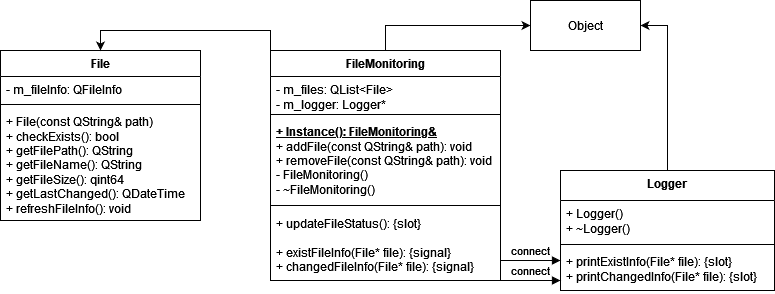

The diagram above was exported from draw.io. Its source (the exported page's mxGraphModel, read from the mxfile embedded in the PNG):
<mxGraphModel dx="995" dy="793" grid="1" gridSize="10" guides="1" tooltips="1" connect="1" arrows="1" fold="1" page="1" pageScale="1" pageWidth="827" pageHeight="1169" math="0" shadow="0">
  <root>
    <mxCell id="WIyWlLk6GJQsqaUBKTNV-0" />
    <mxCell id="WIyWlLk6GJQsqaUBKTNV-1" parent="WIyWlLk6GJQsqaUBKTNV-0" />
    <mxCell id="FNLZtjwAYfzQDrwbV-N7-3" value="File" style="swimlane;fontStyle=1;align=center;verticalAlign=top;childLayout=stackLayout;horizontal=1;startSize=26;horizontalStack=0;resizeParent=1;resizeParentMax=0;resizeLast=0;collapsible=1;marginBottom=0;whiteSpace=wrap;html=1;" parent="WIyWlLk6GJQsqaUBKTNV-1" vertex="1">
      <mxGeometry x="26" y="330" width="200" height="170" as="geometry">
        <mxRectangle x="40" y="510" width="60" height="30" as="alternateBounds" />
      </mxGeometry>
    </mxCell>
    <mxCell id="FNLZtjwAYfzQDrwbV-N7-4" value="&lt;div&gt;- m_fileInfo: QFileInfo&lt;br&gt;&lt;/div&gt;&lt;div&gt;&lt;br&gt;&lt;/div&gt;" style="text;strokeColor=none;fillColor=none;align=left;verticalAlign=top;spacingLeft=4;spacingRight=4;overflow=hidden;rotatable=0;points=[[0,0.5],[1,0.5]];portConstraint=eastwest;whiteSpace=wrap;html=1;" parent="FNLZtjwAYfzQDrwbV-N7-3" vertex="1">
      <mxGeometry y="26" width="200" height="24" as="geometry" />
    </mxCell>
    <mxCell id="FNLZtjwAYfzQDrwbV-N7-5" value="" style="line;strokeWidth=1;fillColor=none;align=left;verticalAlign=middle;spacingTop=-1;spacingLeft=3;spacingRight=3;rotatable=0;labelPosition=right;points=[];portConstraint=eastwest;strokeColor=inherit;" parent="FNLZtjwAYfzQDrwbV-N7-3" vertex="1">
      <mxGeometry y="50" width="200" height="8" as="geometry" />
    </mxCell>
    <mxCell id="FNLZtjwAYfzQDrwbV-N7-6" value="&lt;div&gt;+ File(const QString&amp;amp; path)&lt;/div&gt;&lt;div&gt;+ checkExists(): bool&lt;/div&gt;&lt;div&gt;+ getFilePath(): QString&lt;/div&gt;&lt;div&gt;+ getFileName(): QString&amp;nbsp;&lt;/div&gt;&lt;div&gt;+ getFileSize(): qint64&lt;br&gt;+ getLastChanged(): QDateTime&lt;/div&gt;&lt;div&gt;+ refreshFileInfo(): void &lt;/div&gt;&lt;div&gt;&lt;br&gt;&lt;/div&gt;" style="text;strokeColor=none;fillColor=none;align=left;verticalAlign=top;spacingLeft=4;spacingRight=4;overflow=hidden;rotatable=0;points=[[0,0.5],[1,0.5]];portConstraint=eastwest;whiteSpace=wrap;html=1;" parent="FNLZtjwAYfzQDrwbV-N7-3" vertex="1">
      <mxGeometry y="58" width="200" height="112" as="geometry" />
    </mxCell>
    <mxCell id="FNLZtjwAYfzQDrwbV-N7-23" style="edgeStyle=orthogonalEdgeStyle;rounded=0;orthogonalLoop=1;jettySize=auto;html=1;exitX=0.5;exitY=0;exitDx=0;exitDy=0;entryX=1;entryY=0.5;entryDx=0;entryDy=0;" parent="WIyWlLk6GJQsqaUBKTNV-1" source="FNLZtjwAYfzQDrwbV-N7-8" target="FNLZtjwAYfzQDrwbV-N7-22" edge="1">
      <mxGeometry relative="1" as="geometry" />
    </mxCell>
    <mxCell id="FNLZtjwAYfzQDrwbV-N7-8" value="Logger" style="swimlane;fontStyle=1;align=center;verticalAlign=top;childLayout=stackLayout;horizontal=1;startSize=30;horizontalStack=0;resizeParent=1;resizeParentMax=0;resizeLast=0;collapsible=1;marginBottom=0;whiteSpace=wrap;html=1;" parent="WIyWlLk6GJQsqaUBKTNV-1" vertex="1">
      <mxGeometry x="586" y="450" width="214" height="120" as="geometry">
        <mxRectangle x="560" y="620" width="80" height="30" as="alternateBounds" />
      </mxGeometry>
    </mxCell>
    <mxCell id="FNLZtjwAYfzQDrwbV-N7-9" value="&lt;div&gt;+ Logger()&lt;/div&gt;&lt;div&gt;+ ~Logger()&lt;br&gt;&lt;/div&gt;" style="text;strokeColor=none;fillColor=none;align=left;verticalAlign=top;spacingLeft=4;spacingRight=4;overflow=hidden;rotatable=0;points=[[0,0.5],[1,0.5]];portConstraint=eastwest;whiteSpace=wrap;html=1;" parent="FNLZtjwAYfzQDrwbV-N7-8" vertex="1">
      <mxGeometry y="30" width="214" height="40" as="geometry" />
    </mxCell>
    <mxCell id="FNLZtjwAYfzQDrwbV-N7-10" value="" style="line;strokeWidth=1;fillColor=none;align=left;verticalAlign=middle;spacingTop=-1;spacingLeft=3;spacingRight=3;rotatable=0;labelPosition=right;points=[];portConstraint=eastwest;strokeColor=inherit;" parent="FNLZtjwAYfzQDrwbV-N7-8" vertex="1">
      <mxGeometry y="70" width="214" height="8" as="geometry" />
    </mxCell>
    <mxCell id="FNLZtjwAYfzQDrwbV-N7-11" value="&lt;div&gt;+ printExistInfo(File* file): {slot}&lt;br&gt;&lt;/div&gt;&lt;div&gt;+ printChangedInfo(File* file): {slot}&lt;/div&gt;" style="text;strokeColor=none;fillColor=none;align=left;verticalAlign=top;spacingLeft=4;spacingRight=4;overflow=hidden;rotatable=0;points=[[0,0.5],[1,0.5]];portConstraint=eastwest;whiteSpace=wrap;html=1;" parent="FNLZtjwAYfzQDrwbV-N7-8" vertex="1">
      <mxGeometry y="78" width="214" height="42" as="geometry" />
    </mxCell>
    <mxCell id="FNLZtjwAYfzQDrwbV-N7-25" style="edgeStyle=orthogonalEdgeStyle;rounded=0;orthogonalLoop=1;jettySize=auto;html=1;exitX=0.5;exitY=0;exitDx=0;exitDy=0;entryX=0;entryY=0.5;entryDx=0;entryDy=0;" parent="WIyWlLk6GJQsqaUBKTNV-1" source="FNLZtjwAYfzQDrwbV-N7-16" target="FNLZtjwAYfzQDrwbV-N7-22" edge="1">
      <mxGeometry relative="1" as="geometry" />
    </mxCell>
    <mxCell id="FNLZtjwAYfzQDrwbV-N7-28" style="edgeStyle=orthogonalEdgeStyle;rounded=0;orthogonalLoop=1;jettySize=auto;html=1;exitX=0;exitY=0;exitDx=0;exitDy=0;entryX=0.5;entryY=0;entryDx=0;entryDy=0;" parent="WIyWlLk6GJQsqaUBKTNV-1" source="FNLZtjwAYfzQDrwbV-N7-16" target="FNLZtjwAYfzQDrwbV-N7-3" edge="1">
      <mxGeometry relative="1" as="geometry" />
    </mxCell>
    <mxCell id="FNLZtjwAYfzQDrwbV-N7-16" value="FileMonitoring" style="swimlane;fontStyle=1;align=center;verticalAlign=top;childLayout=stackLayout;horizontal=1;startSize=26;horizontalStack=0;resizeParent=1;resizeParentMax=0;resizeLast=0;collapsible=1;marginBottom=0;whiteSpace=wrap;html=1;" parent="WIyWlLk6GJQsqaUBKTNV-1" vertex="1">
      <mxGeometry x="296" y="330" width="230" height="230" as="geometry">
        <mxRectangle x="294" y="620" width="120" height="30" as="alternateBounds" />
      </mxGeometry>
    </mxCell>
    <mxCell id="FNLZtjwAYfzQDrwbV-N7-17" value="&lt;div&gt;- m_files: QList&amp;lt;File&amp;gt;&lt;/div&gt;&lt;div&gt;- m_logger: Logger*&lt;/div&gt;" style="text;strokeColor=none;fillColor=none;align=left;verticalAlign=top;spacingLeft=4;spacingRight=4;overflow=hidden;rotatable=0;points=[[0,0.5],[1,0.5]];portConstraint=eastwest;whiteSpace=wrap;html=1;" parent="FNLZtjwAYfzQDrwbV-N7-16" vertex="1">
      <mxGeometry y="26" width="230" height="34" as="geometry" />
    </mxCell>
    <mxCell id="FNLZtjwAYfzQDrwbV-N7-18" value="" style="line;strokeWidth=1;fillColor=none;align=left;verticalAlign=middle;spacingTop=-1;spacingLeft=3;spacingRight=3;rotatable=0;labelPosition=right;points=[];portConstraint=eastwest;strokeColor=inherit;" parent="FNLZtjwAYfzQDrwbV-N7-16" vertex="1">
      <mxGeometry y="60" width="230" height="8" as="geometry" />
    </mxCell>
    <mxCell id="FNLZtjwAYfzQDrwbV-N7-19" value="&lt;div&gt;&lt;u&gt;&lt;b&gt;+ Instance(): FileMonitoring&amp;amp;&lt;/b&gt;&lt;/u&gt;&lt;/div&gt;&lt;div&gt;+ addFile(const QString&amp;amp; path): void&lt;/div&gt;&lt;div&gt;+ removeFile(const QString&amp;amp; path): void&lt;/div&gt;&lt;div&gt;- FileMonitoring()&lt;br&gt;- ~FileMonitoring()&lt;/div&gt;&lt;div&gt;&lt;br&gt;&lt;/div&gt;&lt;div&gt;&lt;b&gt;&lt;br&gt;&lt;/b&gt;&lt;/div&gt;" style="text;strokeColor=none;fillColor=none;align=left;verticalAlign=top;spacingLeft=4;spacingRight=4;overflow=hidden;rotatable=0;points=[[0,0.5],[1,0.5]];portConstraint=eastwest;whiteSpace=wrap;html=1;" parent="FNLZtjwAYfzQDrwbV-N7-16" vertex="1">
      <mxGeometry y="68" width="230" height="82" as="geometry" />
    </mxCell>
    <mxCell id="FNLZtjwAYfzQDrwbV-N7-20" value="" style="line;strokeWidth=1;fillColor=none;align=left;verticalAlign=middle;spacingTop=-1;spacingLeft=3;spacingRight=3;rotatable=0;labelPosition=right;points=[];portConstraint=eastwest;strokeColor=inherit;" parent="FNLZtjwAYfzQDrwbV-N7-16" vertex="1">
      <mxGeometry y="150" width="230" height="10" as="geometry" />
    </mxCell>
    <mxCell id="FNLZtjwAYfzQDrwbV-N7-21" value="&lt;div&gt;+ updateFileStatus(): {slot}&lt;/div&gt;&lt;div&gt;&lt;br&gt;&lt;/div&gt;&lt;div&gt;+ existFileInfo(File* file): {signal}&lt;/div&gt;&lt;div&gt;+ changedFileInfo(File* file): {signal}&lt;/div&gt;&lt;div&gt;&lt;br&gt;&lt;/div&gt;&lt;div&gt;&lt;br&gt;&lt;/div&gt;" style="text;strokeColor=none;fillColor=none;align=left;verticalAlign=top;spacingLeft=4;spacingRight=4;overflow=hidden;rotatable=0;points=[[0,0.5],[1,0.5]];portConstraint=eastwest;whiteSpace=wrap;html=1;" parent="FNLZtjwAYfzQDrwbV-N7-16" vertex="1">
      <mxGeometry y="160" width="230" height="70" as="geometry" />
    </mxCell>
    <mxCell id="FNLZtjwAYfzQDrwbV-N7-22" value="Object" style="html=1;whiteSpace=wrap;" parent="WIyWlLk6GJQsqaUBKTNV-1" vertex="1">
      <mxGeometry x="556" y="280" width="110" height="50" as="geometry" />
    </mxCell>
    <mxCell id="FNLZtjwAYfzQDrwbV-N7-30" value="connect" style="html=1;verticalAlign=bottom;endArrow=block;curved=0;rounded=0;" parent="WIyWlLk6GJQsqaUBKTNV-1" edge="1">
      <mxGeometry width="80" relative="1" as="geometry">
        <mxPoint x="526" y="560" as="sourcePoint" />
        <mxPoint x="586" y="560" as="targetPoint" />
        <mxPoint as="offset" />
      </mxGeometry>
    </mxCell>
    <mxCell id="FNLZtjwAYfzQDrwbV-N7-32" value="connect" style="html=1;verticalAlign=bottom;endArrow=block;curved=0;rounded=0;" parent="WIyWlLk6GJQsqaUBKTNV-1" edge="1">
      <mxGeometry width="80" relative="1" as="geometry">
        <mxPoint x="526" y="540" as="sourcePoint" />
        <mxPoint x="586" y="540" as="targetPoint" />
        <mxPoint as="offset" />
      </mxGeometry>
    </mxCell>
  </root>
</mxGraphModel>